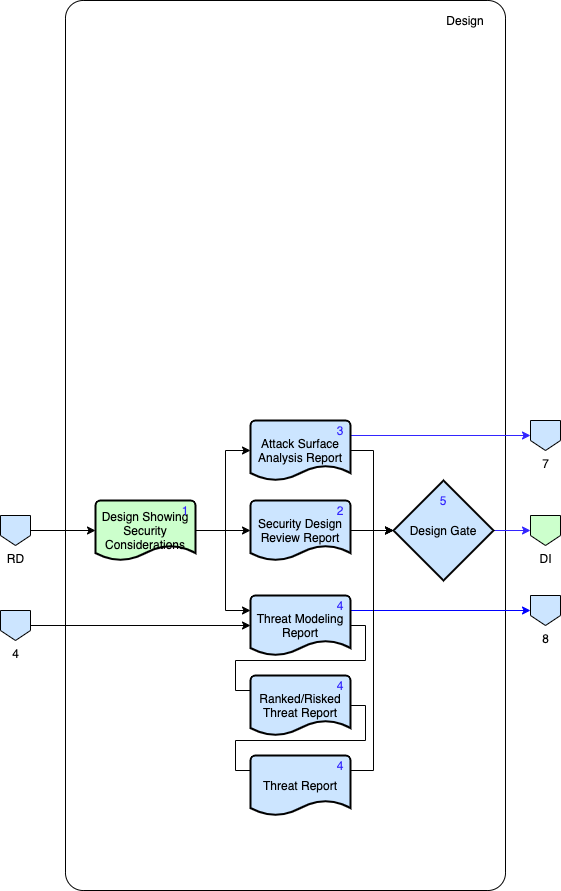

The diagram above was exported from draw.io. Its source (the exported page's mxGraphModel, read from the mxfile embedded in the PNG):
<mxGraphModel dx="1106" dy="997" grid="1" gridSize="10" guides="1" tooltips="1" connect="1" arrows="1" fold="1" page="1" pageScale="1" pageWidth="1100" pageHeight="850" math="0" shadow="0">
  <root>
    <mxCell id="0" />
    <mxCell id="1" parent="0" />
    <mxCell id="2" value="" style="rounded=1;whiteSpace=wrap;html=1;fillColor=none;arcSize=4;" vertex="1" parent="1">
      <mxGeometry x="1200" y="20" width="440" height="890" as="geometry" />
    </mxCell>
    <mxCell id="3" value="Design" style="text;html=1;strokeColor=none;fillColor=none;align=center;verticalAlign=middle;whiteSpace=wrap;rounded=0;" vertex="1" parent="1">
      <mxGeometry x="1580" y="30" width="40" height="20" as="geometry" />
    </mxCell>
    <mxCell id="4" style="edgeStyle=orthogonalEdgeStyle;rounded=0;orthogonalLoop=1;jettySize=auto;html=1;entryX=0;entryY=0.5;entryDx=0;entryDy=0;entryPerimeter=0;" edge="1" source="5" target="7" parent="1">
      <mxGeometry relative="1" as="geometry" />
    </mxCell>
    <mxCell id="5" value="Design Showing Security Considerations" style="strokeWidth=2;html=1;shape=mxgraph.flowchart.document2;whiteSpace=wrap;size=0.25;fillColor=#CCFFCC;" vertex="1" parent="1">
      <mxGeometry x="1230" y="520" width="100" height="60" as="geometry" />
    </mxCell>
    <mxCell id="6" style="edgeStyle=orthogonalEdgeStyle;rounded=0;orthogonalLoop=1;jettySize=auto;html=1;entryX=0;entryY=0.5;entryDx=0;entryDy=0;entryPerimeter=0;" edge="1" source="7" target="21" parent="1">
      <mxGeometry relative="1" as="geometry" />
    </mxCell>
    <mxCell id="7" value="Security Design Review Report" style="strokeWidth=2;html=1;shape=mxgraph.flowchart.document2;whiteSpace=wrap;size=0.25;fillColor=#CCE5FF;" vertex="1" parent="1">
      <mxGeometry x="1385" y="520" width="100" height="60" as="geometry" />
    </mxCell>
    <mxCell id="8" style="edgeStyle=orthogonalEdgeStyle;rounded=0;orthogonalLoop=1;jettySize=auto;html=1;entryX=0;entryY=0.5;entryDx=0;entryDy=0;entryPerimeter=0;" edge="1" source="10" target="21" parent="1">
      <mxGeometry relative="1" as="geometry">
        <Array as="points">
          <mxPoint x="1508" y="470" />
          <mxPoint x="1508" y="550" />
        </Array>
      </mxGeometry>
    </mxCell>
    <mxCell id="9" style="edgeStyle=orthogonalEdgeStyle;rounded=0;orthogonalLoop=1;jettySize=auto;html=1;entryX=0;entryY=0.5;entryDx=0;entryDy=0;exitX=1;exitY=0.25;exitDx=0;exitDy=0;exitPerimeter=0;strokeColor=#3224FF;" edge="1" source="10" target="24" parent="1">
      <mxGeometry relative="1" as="geometry" />
    </mxCell>
    <mxCell id="10" value="Attack Surface Analysis Report" style="strokeWidth=2;html=1;shape=mxgraph.flowchart.document2;whiteSpace=wrap;size=0.25;fillColor=#CCE5FF;" vertex="1" parent="1">
      <mxGeometry x="1385" y="440" width="100" height="60" as="geometry" />
    </mxCell>
    <mxCell id="11" style="edgeStyle=orthogonalEdgeStyle;rounded=0;orthogonalLoop=1;jettySize=auto;html=1;entryX=0;entryY=0.5;entryDx=0;entryDy=0;strokeColor=#0000FF;exitX=1;exitY=0.25;exitDx=0;exitDy=0;exitPerimeter=0;" edge="1" source="13" target="25" parent="1">
      <mxGeometry relative="1" as="geometry">
        <mxPoint x="1530" y="630" as="sourcePoint" />
      </mxGeometry>
    </mxCell>
    <mxCell id="12" style="edgeStyle=orthogonalEdgeStyle;rounded=0;orthogonalLoop=1;jettySize=auto;html=1;exitX=1;exitY=0.5;exitDx=0;exitDy=0;exitPerimeter=0;entryX=0;entryY=0.5;entryDx=0;entryDy=0;entryPerimeter=0;" edge="1" source="13" target="15" parent="1">
      <mxGeometry relative="1" as="geometry">
        <Array as="points">
          <mxPoint x="1500" y="645" />
          <mxPoint x="1500" y="680" />
          <mxPoint x="1370" y="680" />
          <mxPoint x="1370" y="710" />
          <mxPoint x="1390" y="710" />
        </Array>
      </mxGeometry>
    </mxCell>
    <mxCell id="13" value="Threat Modeling Report" style="strokeWidth=2;html=1;shape=mxgraph.flowchart.document2;whiteSpace=wrap;size=0.25;fillColor=#CCE5FF;" vertex="1" parent="1">
      <mxGeometry x="1385" y="615" width="100" height="60" as="geometry" />
    </mxCell>
    <mxCell id="14" style="edgeStyle=orthogonalEdgeStyle;rounded=0;orthogonalLoop=1;jettySize=auto;html=1;exitX=1;exitY=0.5;exitDx=0;exitDy=0;exitPerimeter=0;entryX=0;entryY=0.5;entryDx=0;entryDy=0;entryPerimeter=0;" edge="1" source="15" target="17" parent="1">
      <mxGeometry relative="1" as="geometry">
        <Array as="points">
          <mxPoint x="1500" y="725" />
          <mxPoint x="1500" y="760" />
          <mxPoint x="1370" y="760" />
          <mxPoint x="1370" y="790" />
          <mxPoint x="1390" y="790" />
        </Array>
      </mxGeometry>
    </mxCell>
    <mxCell id="15" value="Ranked/Risked Threat Report" style="strokeWidth=2;html=1;shape=mxgraph.flowchart.document2;whiteSpace=wrap;size=0.25;fillColor=#CCE5FF;" vertex="1" parent="1">
      <mxGeometry x="1385" y="695" width="100" height="60" as="geometry" />
    </mxCell>
    <mxCell id="16" style="edgeStyle=orthogonalEdgeStyle;rounded=0;orthogonalLoop=1;jettySize=auto;html=1;entryX=0;entryY=0.5;entryDx=0;entryDy=0;entryPerimeter=0;" edge="1" source="17" target="21" parent="1">
      <mxGeometry relative="1" as="geometry">
        <Array as="points">
          <mxPoint x="1508" y="790" />
          <mxPoint x="1508" y="550" />
        </Array>
      </mxGeometry>
    </mxCell>
    <mxCell id="17" value="Threat Report" style="strokeWidth=2;html=1;shape=mxgraph.flowchart.document2;whiteSpace=wrap;size=0.25;fillColor=#CCE5FF;" vertex="1" parent="1">
      <mxGeometry x="1385" y="775" width="100" height="60" as="geometry" />
    </mxCell>
    <mxCell id="18" style="edgeStyle=orthogonalEdgeStyle;rounded=0;orthogonalLoop=1;jettySize=auto;html=1;entryX=0;entryY=0.5;entryDx=0;entryDy=0;entryPerimeter=0;" edge="1" target="10" parent="1">
      <mxGeometry relative="1" as="geometry">
        <mxPoint x="1330" y="550" as="sourcePoint" />
        <mxPoint x="1380" y="560" as="targetPoint" />
        <Array as="points">
          <mxPoint x="1360" y="550" />
          <mxPoint x="1360" y="470" />
        </Array>
      </mxGeometry>
    </mxCell>
    <mxCell id="19" style="edgeStyle=orthogonalEdgeStyle;rounded=0;orthogonalLoop=1;jettySize=auto;html=1;entryX=0;entryY=0.25;entryDx=0;entryDy=0;entryPerimeter=0;exitX=1;exitY=0.5;exitDx=0;exitDy=0;exitPerimeter=0;" edge="1" source="5" target="13" parent="1">
      <mxGeometry relative="1" as="geometry">
        <mxPoint x="1350" y="570" as="sourcePoint" />
        <mxPoint x="1390" y="570" as="targetPoint" />
        <Array as="points">
          <mxPoint x="1360" y="550" />
          <mxPoint x="1360" y="630" />
        </Array>
      </mxGeometry>
    </mxCell>
    <mxCell id="20" style="edgeStyle=orthogonalEdgeStyle;rounded=0;orthogonalLoop=1;jettySize=auto;html=1;entryX=0;entryY=0.5;entryDx=0;entryDy=0;strokeColor=#3224FF;" edge="1" source="21" target="26" parent="1">
      <mxGeometry relative="1" as="geometry" />
    </mxCell>
    <mxCell id="21" value="Design Gate" style="strokeWidth=2;html=1;shape=mxgraph.flowchart.decision;whiteSpace=wrap;fillColor=#CCE5FF;" vertex="1" parent="1">
      <mxGeometry x="1528" y="500" width="100" height="100" as="geometry" />
    </mxCell>
    <mxCell id="22" style="edgeStyle=orthogonalEdgeStyle;rounded=0;orthogonalLoop=1;jettySize=auto;html=1;entryX=0;entryY=0.5;entryDx=0;entryDy=0;entryPerimeter=0;" edge="1" source="23" target="13" parent="1">
      <mxGeometry relative="1" as="geometry" />
    </mxCell>
    <mxCell id="23" value="4" style="verticalLabelPosition=bottom;verticalAlign=top;html=1;shape=offPageConnector;rounded=0;size=0.3333333333333333;fillColor=#CCE5FF;" vertex="1" parent="1">
      <mxGeometry x="1135" y="630" width="30" height="30" as="geometry" />
    </mxCell>
    <mxCell id="24" value="7" style="verticalLabelPosition=bottom;verticalAlign=top;html=1;shape=offPageConnector;rounded=0;size=0.3333333333333333;fillColor=#CCE5FF;" vertex="1" parent="1">
      <mxGeometry x="1665" y="440" width="30" height="30" as="geometry" />
    </mxCell>
    <mxCell id="25" value="8" style="verticalLabelPosition=bottom;verticalAlign=top;html=1;shape=offPageConnector;rounded=0;size=0.3333333333333333;fillColor=#CCE5FF;" vertex="1" parent="1">
      <mxGeometry x="1665" y="615" width="30" height="30" as="geometry" />
    </mxCell>
    <mxCell id="26" value="DI" style="verticalLabelPosition=bottom;verticalAlign=top;html=1;shape=offPageConnector;rounded=0;size=0.3333333333333333;fillColor=#CCFFCC;" vertex="1" parent="1">
      <mxGeometry x="1665" y="535" width="30" height="30" as="geometry" />
    </mxCell>
    <mxCell id="27" style="edgeStyle=orthogonalEdgeStyle;rounded=0;orthogonalLoop=1;jettySize=auto;html=1;entryX=0;entryY=0.5;entryDx=0;entryDy=0;entryPerimeter=0;" edge="1" source="28" target="5" parent="1">
      <mxGeometry relative="1" as="geometry" />
    </mxCell>
    <mxCell id="28" value="RD" style="verticalLabelPosition=bottom;verticalAlign=top;html=1;shape=offPageConnector;rounded=0;size=0.3333333333333333;fillColor=#CCE5FF;" vertex="1" parent="1">
      <mxGeometry x="1135" y="535" width="30" height="30" as="geometry" />
    </mxCell>
    <mxCell id="29" value="&lt;font color=&quot;#3224ff&quot;&gt;1&lt;/font&gt;" style="text;html=1;strokeColor=none;fillColor=none;align=center;verticalAlign=middle;whiteSpace=wrap;rounded=0;" vertex="1" parent="1">
      <mxGeometry x="1300" y="520" width="40" height="20" as="geometry" />
    </mxCell>
    <mxCell id="30" value="&lt;font color=&quot;#3224ff&quot;&gt;2&lt;/font&gt;" style="text;html=1;strokeColor=none;fillColor=none;align=center;verticalAlign=middle;whiteSpace=wrap;rounded=0;" vertex="1" parent="1">
      <mxGeometry x="1455" y="520" width="40" height="20" as="geometry" />
    </mxCell>
    <mxCell id="31" value="&lt;font color=&quot;#3224ff&quot;&gt;3&lt;/font&gt;" style="text;html=1;strokeColor=none;fillColor=none;align=center;verticalAlign=middle;whiteSpace=wrap;rounded=0;" vertex="1" parent="1">
      <mxGeometry x="1455" y="440" width="40" height="20" as="geometry" />
    </mxCell>
    <mxCell id="32" value="&lt;font color=&quot;#3224ff&quot;&gt;4&lt;/font&gt;" style="text;html=1;strokeColor=none;fillColor=none;align=center;verticalAlign=middle;whiteSpace=wrap;rounded=0;" vertex="1" parent="1">
      <mxGeometry x="1455" y="775" width="40" height="20" as="geometry" />
    </mxCell>
    <mxCell id="33" value="&lt;font color=&quot;#3224ff&quot;&gt;4&lt;/font&gt;" style="text;html=1;strokeColor=none;fillColor=none;align=center;verticalAlign=middle;whiteSpace=wrap;rounded=0;" vertex="1" parent="1">
      <mxGeometry x="1455" y="695" width="40" height="20" as="geometry" />
    </mxCell>
    <mxCell id="34" value="&lt;font color=&quot;#3224ff&quot;&gt;4&lt;/font&gt;" style="text;html=1;strokeColor=none;fillColor=none;align=center;verticalAlign=middle;whiteSpace=wrap;rounded=0;" vertex="1" parent="1">
      <mxGeometry x="1455" y="615" width="40" height="20" as="geometry" />
    </mxCell>
    <mxCell id="35" value="&lt;font color=&quot;#3224ff&quot;&gt;5&lt;/font&gt;" style="text;html=1;strokeColor=none;fillColor=none;align=center;verticalAlign=middle;whiteSpace=wrap;rounded=0;" vertex="1" parent="1">
      <mxGeometry x="1558" y="510" width="40" height="20" as="geometry" />
    </mxCell>
  </root>
</mxGraphModel>